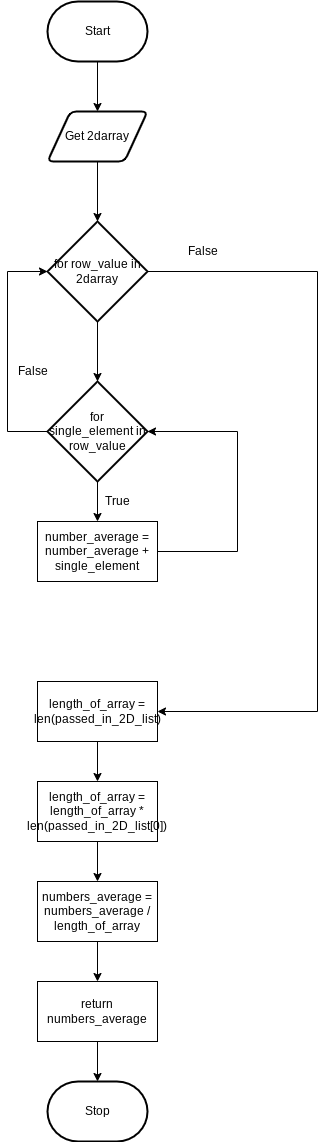

The diagram above was exported from draw.io. Its source (the exported page's mxGraphModel, read from the mxfile embedded in the PNG):
<mxGraphModel dx="1074" dy="741" grid="1" gridSize="10" guides="1" tooltips="1" connect="1" arrows="1" fold="1" page="1" pageScale="1" pageWidth="827" pageHeight="1169" math="0" shadow="0">
  <root>
    <mxCell id="0" />
    <mxCell id="1" parent="0" />
    <mxCell id="93" style="edgeStyle=orthogonalEdgeStyle;rounded=0;html=1;entryX=0.5;entryY=0;entryDx=0;entryDy=0;entryPerimeter=0;" edge="1" parent="1" source="3" target="72">
      <mxGeometry relative="1" as="geometry" />
    </mxCell>
    <mxCell id="3" value="Get 2darray" style="shape=parallelogram;html=1;strokeWidth=2;perimeter=parallelogramPerimeter;whiteSpace=wrap;rounded=1;arcSize=12;size=0.23;" parent="1" vertex="1">
      <mxGeometry x="380" y="130" width="100" height="50" as="geometry" />
    </mxCell>
    <mxCell id="68" style="edgeStyle=orthogonalEdgeStyle;rounded=0;html=1;entryX=0.5;entryY=0;entryDx=0;entryDy=0;" parent="1" source="5" target="3" edge="1">
      <mxGeometry relative="1" as="geometry" />
    </mxCell>
    <mxCell id="5" value="Start" style="strokeWidth=2;html=1;shape=mxgraph.flowchart.terminator;whiteSpace=wrap;" parent="1" vertex="1">
      <mxGeometry x="380" y="20" width="100" height="60" as="geometry" />
    </mxCell>
    <mxCell id="11" value="Stop" style="strokeWidth=2;html=1;shape=mxgraph.flowchart.terminator;whiteSpace=wrap;" parent="1" vertex="1">
      <mxGeometry x="380" y="1100" width="100" height="60" as="geometry" />
    </mxCell>
    <mxCell id="52" value="False" style="text;html=1;resizable=0;autosize=1;align=center;verticalAlign=middle;points=[];fillColor=none;strokeColor=none;rounded=0;" parent="1" vertex="1">
      <mxGeometry x="340" y="380" width="50" height="20" as="geometry" />
    </mxCell>
    <mxCell id="53" value="True" style="text;html=1;resizable=0;autosize=1;align=center;verticalAlign=middle;points=[];fillColor=none;strokeColor=none;rounded=0;" parent="1" vertex="1">
      <mxGeometry x="430" y="510" width="40" height="20" as="geometry" />
    </mxCell>
    <mxCell id="74" style="edgeStyle=none;html=1;entryX=0.5;entryY=0;entryDx=0;entryDy=0;entryPerimeter=0;" edge="1" parent="1" source="72" target="73">
      <mxGeometry relative="1" as="geometry" />
    </mxCell>
    <mxCell id="87" style="edgeStyle=orthogonalEdgeStyle;rounded=0;html=1;entryX=1;entryY=0.5;entryDx=0;entryDy=0;" edge="1" parent="1" source="72" target="81">
      <mxGeometry relative="1" as="geometry">
        <Array as="points">
          <mxPoint x="650" y="290" />
          <mxPoint x="650" y="730" />
        </Array>
      </mxGeometry>
    </mxCell>
    <mxCell id="72" value="for row_value in 2darray" style="strokeWidth=2;html=1;shape=mxgraph.flowchart.decision;whiteSpace=wrap;" vertex="1" parent="1">
      <mxGeometry x="380" y="240" width="100" height="100" as="geometry" />
    </mxCell>
    <mxCell id="76" style="edgeStyle=none;html=1;entryX=0.5;entryY=0;entryDx=0;entryDy=0;" edge="1" parent="1" source="73" target="75">
      <mxGeometry relative="1" as="geometry" />
    </mxCell>
    <mxCell id="78" style="edgeStyle=orthogonalEdgeStyle;html=1;rounded=0;" edge="1" parent="1" source="73" target="72">
      <mxGeometry relative="1" as="geometry">
        <Array as="points">
          <mxPoint x="340" y="450" />
          <mxPoint x="340" y="290" />
        </Array>
      </mxGeometry>
    </mxCell>
    <mxCell id="73" value="for single_element&amp;nbsp;in row_value" style="strokeWidth=2;html=1;shape=mxgraph.flowchart.decision;whiteSpace=wrap;" vertex="1" parent="1">
      <mxGeometry x="380" y="400" width="100" height="100" as="geometry" />
    </mxCell>
    <mxCell id="80" style="edgeStyle=orthogonalEdgeStyle;rounded=0;html=1;entryX=1;entryY=0.5;entryDx=0;entryDy=0;entryPerimeter=0;" edge="1" parent="1" source="75" target="73">
      <mxGeometry relative="1" as="geometry">
        <Array as="points">
          <mxPoint x="570" y="570" />
          <mxPoint x="570" y="450" />
        </Array>
      </mxGeometry>
    </mxCell>
    <mxCell id="75" value="number_average = number_average + single_element" style="rounded=0;whiteSpace=wrap;html=1;" vertex="1" parent="1">
      <mxGeometry x="370" y="540" width="120" height="60" as="geometry" />
    </mxCell>
    <mxCell id="88" style="edgeStyle=orthogonalEdgeStyle;rounded=0;html=1;entryX=0.5;entryY=0;entryDx=0;entryDy=0;" edge="1" parent="1" source="81" target="85">
      <mxGeometry relative="1" as="geometry" />
    </mxCell>
    <mxCell id="81" value="length_of_array = len(passed_in_2D_list)" style="rounded=0;whiteSpace=wrap;html=1;" vertex="1" parent="1">
      <mxGeometry x="370" y="700" width="120" height="60" as="geometry" />
    </mxCell>
    <mxCell id="84" value="False" style="text;html=1;resizable=0;autosize=1;align=center;verticalAlign=middle;points=[];fillColor=none;strokeColor=none;rounded=0;" vertex="1" parent="1">
      <mxGeometry x="510" y="260" width="50" height="20" as="geometry" />
    </mxCell>
    <mxCell id="89" style="edgeStyle=orthogonalEdgeStyle;rounded=0;html=1;entryX=0.5;entryY=0;entryDx=0;entryDy=0;" edge="1" parent="1" source="85" target="86">
      <mxGeometry relative="1" as="geometry" />
    </mxCell>
    <mxCell id="85" value="length_of_array = length_of_array * len(passed_in_2D_list[0])" style="rounded=0;whiteSpace=wrap;html=1;" vertex="1" parent="1">
      <mxGeometry x="370" y="800" width="120" height="60" as="geometry" />
    </mxCell>
    <mxCell id="91" style="edgeStyle=orthogonalEdgeStyle;rounded=0;html=1;entryX=0.5;entryY=0;entryDx=0;entryDy=0;" edge="1" parent="1" source="86" target="90">
      <mxGeometry relative="1" as="geometry" />
    </mxCell>
    <mxCell id="86" value="numbers_average = numbers_average / length_of_array" style="rounded=0;whiteSpace=wrap;html=1;" vertex="1" parent="1">
      <mxGeometry x="370" y="900" width="120" height="60" as="geometry" />
    </mxCell>
    <mxCell id="92" style="edgeStyle=orthogonalEdgeStyle;rounded=0;html=1;entryX=0.5;entryY=0;entryDx=0;entryDy=0;entryPerimeter=0;" edge="1" parent="1" source="90" target="11">
      <mxGeometry relative="1" as="geometry" />
    </mxCell>
    <mxCell id="90" value="return numbers_average" style="rounded=0;whiteSpace=wrap;html=1;" vertex="1" parent="1">
      <mxGeometry x="370" y="1000" width="120" height="60" as="geometry" />
    </mxCell>
  </root>
</mxGraphModel>